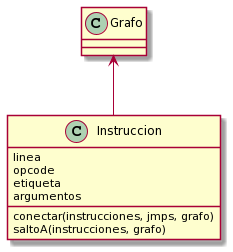

The diagram above was rendered by PlantUML. Its source (embedded in the PNG):
@startuml
Grafo <-- Instruccion

class Instruccion {
  {field}linea
  {field}opcode
  {field}etiqueta
  {field}argumentos
  {method}conectar(instrucciones, jmps, grafo)
  {method}saltoA(instrucciones, grafo)
}
@enduml